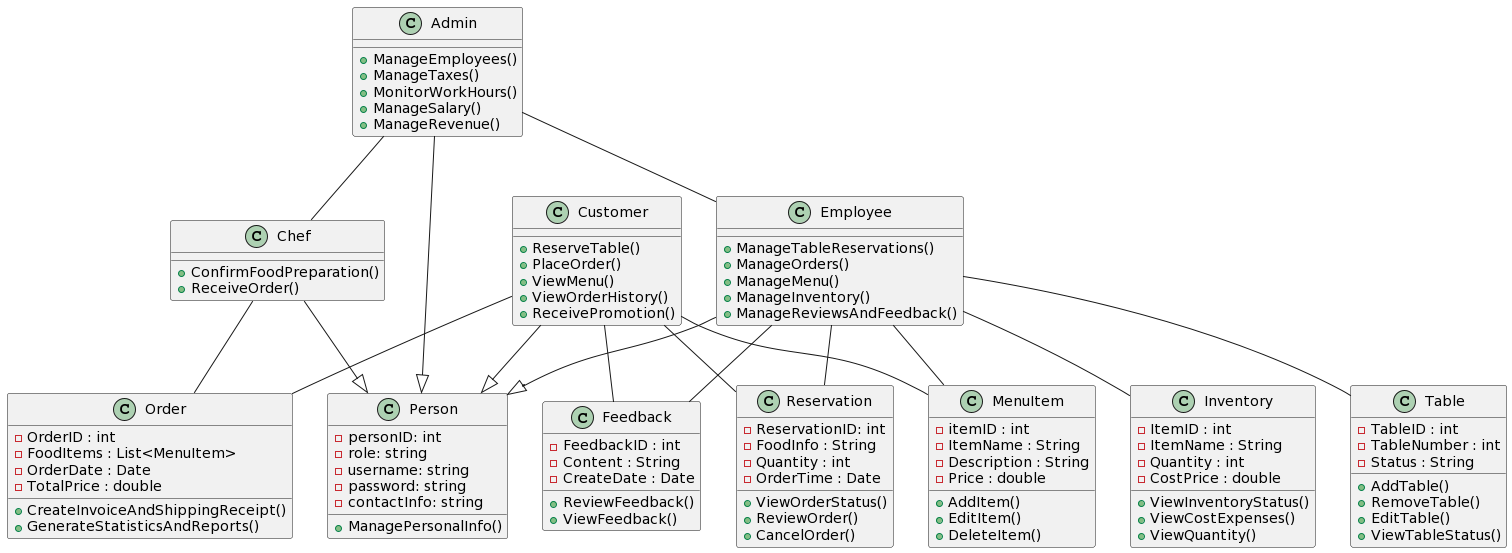

The diagram above was rendered by PlantUML. Its source (embedded in the PNG):
@startuml
class Chef {
    + ConfirmFoodPreparation()
    + ReceiveOrder()
}

class Admin {
    + ManageEmployees()
    + ManageTaxes()
    + MonitorWorkHours()
    + ManageSalary()
    + ManageRevenue()
}

class Employee {
    + ManageTableReservations()
    + ManageOrders()
    + ManageMenu()
    + ManageInventory()
    + ManageReviewsAndFeedback()
}

class Customer {
    + ReserveTable()
    + PlaceOrder()
    + ViewMenu()
    + ViewOrderHistory()
    + ReceivePromotion()
}

class Person {
    - personID: int
    - role: string
    - username: string
    - password: string
    - contactInfo: string
    + ManagePersonalInfo()
}

class Reservation {
    - ReservationID: int
    - FoodInfo : String
    - Quantity : int
    - OrderTime : Date
    + ViewOrderStatus()
    + ReviewOrder()
    + CancelOrder()
}

class MenuItem {
    - itemID : int
    - ItemName : String
    - Description : String
    - Price : double
    + AddItem()
    + EditItem()
    + DeleteItem()
}

class Order {
    - OrderID : int
    - FoodItems : List<MenuItem>
    - OrderDate : Date
    - TotalPrice : double
    + CreateInvoiceAndShippingReceipt()
    + GenerateStatisticsAndReports()
}

class Table {
    - TableID : int
    - TableNumber : int
    - Status : String
    + AddTable()
    + RemoveTable()
    + EditTable()
    + ViewTableStatus()
}

class Inventory {
    - ItemID : int
    - ItemName : String
    - Quantity : int
    - CostPrice : double
    + ViewInventoryStatus()
    + ViewCostExpenses()
    + ViewQuantity()
}

class Feedback {
    - FeedbackID : int
    - Content : String
    - CreateDate : Date
    + ReviewFeedback()
    + ViewFeedback()
}

Customer --|> Person
Chef --|> Person
Employee --|> Person
Admin --|> Person

Admin -- Chef
Admin -- Employee

Chef -- Order

Employee -- Table
Employee -- Inventory
Employee -- MenuItem
Employee -- Reservation
Employee -- Feedback

Customer -- Reservation
Customer -- MenuItem
Customer -- Order
Customer -- Feedback
@enduml